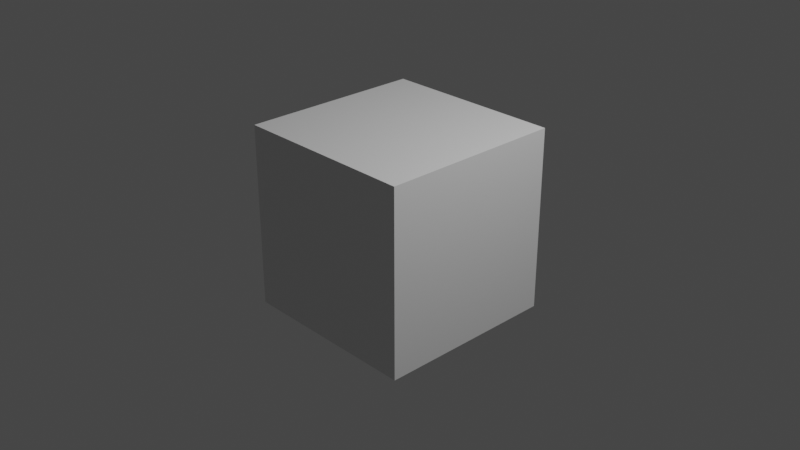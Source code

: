# Source: saved.blend  (saved by Blender 3.6.11; exported with 4.5.12 LTS)
import bpy
from mathutils import Matrix  # noqa: F401  (used for matrix-valued properties, if any)

bpy.ops.wm.read_factory_settings(use_empty=True)
scene = bpy.context.scene
scene.name = 'Scene'

# ---- collections
col_collection = bpy.data.collections.new('Collection'); scene.collection.children.link(col_collection)

# ---- materials (node trees are filled in below, after node groups)
mat_material = bpy.data.materials.new('Material')
mat_material.alpha_threshold = 0.0
mat_material.use_transparent_shadow = False
mat_material.line_color = (0.0, 0.0, 0.0, 1.0)

# ---- material node trees
mat_material.use_nodes = True; mat_material.node_tree.nodes.clear()
_N = mat_material.node_tree.nodes; _L = mat_material.node_tree.links
n0 = _N.new('ShaderNodeOutputMaterial'); n0.name = 'Material Output'; n0.location = (300, 300)
n1 = _N.new('ShaderNodeBsdfPrincipled'); n1.name = 'Principled BSDF'; n1.location = (10, 300)
n1.distribution = 'GGX'
n1.subsurface_method = 'BURLEY'
n1.inputs[2].default_value = 0.4
n1.inputs[3].default_value = 1.45
n1.inputs[27].default_value = (0.0, 0.0, 0.0, 1.0)
n1.inputs[28].default_value = 1.0
_L.new(n1.outputs[0], n0.inputs[0])
n0.is_active_output = True

# ---- world
world_world = bpy.data.worlds.new('World'); scene.world = world_world
world_world.use_nodes = True; world_world.node_tree.nodes.clear()
_N = world_world.node_tree.nodes; _L = world_world.node_tree.links
n0 = _N.new('ShaderNodeOutputWorld'); n0.name = 'World Output'; n0.location = (300, 300)
n1 = _N.new('ShaderNodeBackground'); n1.name = 'Background'; n1.location = (10, 300)
n1.inputs[0].default_value = (0.05088, 0.05088, 0.05088, 1.0)
_L.new(n1.outputs[0], n0.inputs[0])
n0.is_active_output = True
world_world.color = (0.05088, 0.05088, 0.05088)
world_world.use_sun_shadow = False
world_world.sun_shadow_jitter_overblur = 0.0

# ---- cameras
cam_camera = bpy.data.cameras.new('Camera')
cam_camera.ortho_scale = 7.314

# ---- lights
light_light = bpy.data.lights.new('Light', 'POINT')
light_light.transmission_factor = 0.0
light_light.energy = 1000.0
light_light.shadow_soft_size = 0.1
light_light.shadow_maximum_resolution = 0.006
light_light.use_absolute_resolution = True

# ---- meshes
me_cube = bpy.data.meshes.new('Cube')
me_cube.from_pydata([(1.0, 1.0, 1.0), (1.0, 1.0, -1.0), (1.0, -1.0, 1.0), (1.0, -1.0, -1.0), (-1.0, 1.0, 1.0), (-1.0, 1.0, -1.0), (-1.0, -1.0, 1.0), (-1.0, -1.0, -1.0)], [], [(0, 4, 6, 2), (3, 2, 6, 7), (7, 6, 4, 5), (5, 1, 3, 7), (1, 0, 2, 3), (5, 4, 0, 1)])
_uv = me_cube.uv_layers.new(name='UVMap')
_uv.uv.foreach_set('vector', [0.625, 0.5, 0.875, 0.5, 0.875, 0.75, 0.625, 0.75, 0.375, 0.75, 0.625, 0.75, 0.625, 1.0, 0.375, 1.0, 0.375, 0.0, 0.625, 0.0, 0.625, 0.25, 0.375, 0.25, 0.125, 0.5, 0.375, 0.5, 0.375, 0.75, 0.125, 0.75, 0.375, 0.5, 0.625, 0.5, 0.625, 0.75, 0.375, 0.75, 0.375, 0.25, 0.625, 0.25, 0.625, 0.5, 0.375, 0.5])
me_cube.materials.append(mat_material)
me_cube.use_remesh_preserve_volume = False
me_cube.use_remesh_preserve_attributes = False
me_cube.use_mirror_vertex_groups = False
me_cube.update()

# ---- objects
ob_cube = bpy.data.objects.new('Cube', me_cube)
ob_light = bpy.data.objects.new('Light', light_light)
ob_camera = bpy.data.objects.new('Camera', cam_camera)

# ---- transforms, parenting, visibility, modifiers, constraints
ob_cube.location = (0.0, 0.0, 0.0)
ob_cube.lock_rotations_4d = False
ob_cube.empty_display_type = 'ARROWS'
ob_cube.lineart.crease_threshold = 0.0
ob_light.location = (4.076, 1.005, 5.904)
ob_light.rotation_euler = (0.6503, 0.05522, 1.866)
ob_light.lock_rotations_4d = False
ob_light.empty_display_type = 'ARROWS'
ob_light.color = (0.0, 0.0, 0.0, 0.0)
ob_light.lineart.crease_threshold = 0.0
ob_camera.location = (7.359, -6.926, 4.958)
ob_camera.rotation_euler = (1.109, 0.0, 0.8149)
ob_camera.lock_rotations_4d = False
ob_camera.empty_display_type = 'ARROWS'
ob_camera.color = (0.0, 0.0, 0.0, 0.0)
ob_camera.display_type = 'WIRE'
ob_camera.lineart.crease_threshold = 0.0

# ---- collection membership
col_collection.objects.link(ob_cube)
col_collection.objects.link(ob_light)
col_collection.objects.link(ob_camera)

# ---- scene / render settings (as saved in the file)
scene.camera = ob_camera
scene.frame_start = 1; scene.frame_end = 250; scene.frame_set(1)
scene.render.engine = 'BLENDER_EEVEE_NEXT'
scene.render.image_settings.file_format = 'FFMPEG'
scene.render.image_settings.color_mode = 'RGB'
scene.render.resolution_x = 3840
scene.render.resolution_y = 2160
scene.render.resolution_percentage = 50
scene.render.fps = 30
scene.cycles.use_denoising = False
scene.cycles.samples = 2048
scene.cycles.sampling_pattern = 'TABULATED_SOBOL'
scene.view_settings.view_transform = 'Filmic'
bpy.context.view_layer.update()
